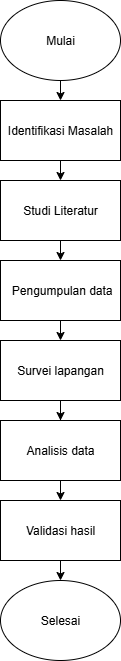

The diagram above was exported from draw.io. Its source (the exported page's mxGraphModel, read from the mxfile embedded in the PNG):
<mxGraphModel dx="1226" dy="661" grid="1" gridSize="10" guides="1" tooltips="1" connect="1" arrows="1" fold="1" page="1" pageScale="1" pageWidth="827" pageHeight="1169" background="#ffffff" math="0" shadow="0" adaptiveColors="none">
  <root>
    <mxCell id="0" />
    <mxCell id="1" parent="0" />
    <mxCell id="o9Z29JAnu1cJ5vhYRZvb-12" style="edgeStyle=orthogonalEdgeStyle;rounded=0;orthogonalLoop=1;jettySize=auto;html=1;exitX=0.5;exitY=1;exitDx=0;exitDy=0;entryX=0.5;entryY=0;entryDx=0;entryDy=0;labelBackgroundColor=none;fontColor=default;shadow=0;" edge="1" parent="1" source="o9Z29JAnu1cJ5vhYRZvb-2" target="o9Z29JAnu1cJ5vhYRZvb-4">
      <mxGeometry relative="1" as="geometry" />
    </mxCell>
    <mxCell id="o9Z29JAnu1cJ5vhYRZvb-2" value="Identifikasi Masalah" style="rounded=0;whiteSpace=wrap;html=1;labelBackgroundColor=none;shadow=0;" vertex="1" parent="1">
      <mxGeometry x="210" y="120" width="120" height="60" as="geometry" />
    </mxCell>
    <mxCell id="o9Z29JAnu1cJ5vhYRZvb-11" style="edgeStyle=orthogonalEdgeStyle;rounded=0;orthogonalLoop=1;jettySize=auto;html=1;exitX=0.5;exitY=1;exitDx=0;exitDy=0;entryX=0.5;entryY=0;entryDx=0;entryDy=0;labelBackgroundColor=none;fontColor=default;shadow=0;" edge="1" parent="1" source="o9Z29JAnu1cJ5vhYRZvb-3" target="o9Z29JAnu1cJ5vhYRZvb-2">
      <mxGeometry relative="1" as="geometry" />
    </mxCell>
    <mxCell id="o9Z29JAnu1cJ5vhYRZvb-3" value="Mulai" style="ellipse;whiteSpace=wrap;html=1;labelBackgroundColor=none;shadow=0;" vertex="1" parent="1">
      <mxGeometry x="210" y="20" width="120" height="80" as="geometry" />
    </mxCell>
    <mxCell id="o9Z29JAnu1cJ5vhYRZvb-13" style="edgeStyle=orthogonalEdgeStyle;rounded=0;orthogonalLoop=1;jettySize=auto;html=1;exitX=0.5;exitY=1;exitDx=0;exitDy=0;entryX=0.5;entryY=0;entryDx=0;entryDy=0;labelBackgroundColor=none;fontColor=default;shadow=0;" edge="1" parent="1" source="o9Z29JAnu1cJ5vhYRZvb-4" target="o9Z29JAnu1cJ5vhYRZvb-5">
      <mxGeometry relative="1" as="geometry" />
    </mxCell>
    <mxCell id="o9Z29JAnu1cJ5vhYRZvb-4" value="Studi Literatur" style="rounded=0;whiteSpace=wrap;html=1;labelBackgroundColor=none;shadow=0;" vertex="1" parent="1">
      <mxGeometry x="210" y="200" width="120" height="60" as="geometry" />
    </mxCell>
    <mxCell id="o9Z29JAnu1cJ5vhYRZvb-14" style="edgeStyle=orthogonalEdgeStyle;rounded=0;orthogonalLoop=1;jettySize=auto;html=1;exitX=0.5;exitY=1;exitDx=0;exitDy=0;entryX=0.5;entryY=0;entryDx=0;entryDy=0;labelBackgroundColor=none;fontColor=default;shadow=0;" edge="1" parent="1" source="o9Z29JAnu1cJ5vhYRZvb-5" target="o9Z29JAnu1cJ5vhYRZvb-6">
      <mxGeometry relative="1" as="geometry" />
    </mxCell>
    <mxCell id="o9Z29JAnu1cJ5vhYRZvb-5" value="&lt;span style=&quot;text-align: left;&quot;&gt;&amp;nbsp;Pengumpulan data&lt;/span&gt;" style="rounded=0;whiteSpace=wrap;html=1;labelBackgroundColor=none;shadow=0;" vertex="1" parent="1">
      <mxGeometry x="210" y="280" width="120" height="60" as="geometry" />
    </mxCell>
    <mxCell id="o9Z29JAnu1cJ5vhYRZvb-15" style="edgeStyle=orthogonalEdgeStyle;rounded=0;orthogonalLoop=1;jettySize=auto;html=1;exitX=0.5;exitY=1;exitDx=0;exitDy=0;labelBackgroundColor=none;fontColor=default;shadow=0;" edge="1" parent="1" source="o9Z29JAnu1cJ5vhYRZvb-6" target="o9Z29JAnu1cJ5vhYRZvb-7">
      <mxGeometry relative="1" as="geometry" />
    </mxCell>
    <mxCell id="o9Z29JAnu1cJ5vhYRZvb-6" value="&lt;span style=&quot;text-align: left;&quot;&gt;Survei lapangan&lt;/span&gt;" style="rounded=0;whiteSpace=wrap;html=1;labelBackgroundColor=none;shadow=0;" vertex="1" parent="1">
      <mxGeometry x="210" y="360" width="120" height="60" as="geometry" />
    </mxCell>
    <mxCell id="o9Z29JAnu1cJ5vhYRZvb-16" style="edgeStyle=orthogonalEdgeStyle;rounded=0;orthogonalLoop=1;jettySize=auto;html=1;exitX=0.5;exitY=1;exitDx=0;exitDy=0;entryX=0.5;entryY=0;entryDx=0;entryDy=0;labelBackgroundColor=none;fontColor=default;shadow=0;" edge="1" parent="1" source="o9Z29JAnu1cJ5vhYRZvb-7" target="o9Z29JAnu1cJ5vhYRZvb-8">
      <mxGeometry relative="1" as="geometry" />
    </mxCell>
    <mxCell id="o9Z29JAnu1cJ5vhYRZvb-7" value="&lt;span style=&quot;text-align: left;&quot;&gt;Analisis data&lt;/span&gt;" style="rounded=0;whiteSpace=wrap;html=1;labelBackgroundColor=none;shadow=0;" vertex="1" parent="1">
      <mxGeometry x="210" y="440" width="120" height="60" as="geometry" />
    </mxCell>
    <mxCell id="o9Z29JAnu1cJ5vhYRZvb-17" style="edgeStyle=orthogonalEdgeStyle;rounded=0;orthogonalLoop=1;jettySize=auto;html=1;exitX=0.5;exitY=1;exitDx=0;exitDy=0;entryX=0.5;entryY=0;entryDx=0;entryDy=0;labelBackgroundColor=none;fontColor=default;shadow=0;" edge="1" parent="1" source="o9Z29JAnu1cJ5vhYRZvb-8" target="o9Z29JAnu1cJ5vhYRZvb-9">
      <mxGeometry relative="1" as="geometry" />
    </mxCell>
    <mxCell id="o9Z29JAnu1cJ5vhYRZvb-8" value="&lt;span style=&quot;text-align: left;&quot;&gt;Validasi hasil&lt;/span&gt;" style="rounded=0;whiteSpace=wrap;html=1;labelBackgroundColor=none;shadow=0;" vertex="1" parent="1">
      <mxGeometry x="210" y="520" width="120" height="60" as="geometry" />
    </mxCell>
    <mxCell id="o9Z29JAnu1cJ5vhYRZvb-9" value="Selesai" style="ellipse;whiteSpace=wrap;html=1;labelBackgroundColor=none;shadow=0;" vertex="1" parent="1">
      <mxGeometry x="210" y="600" width="120" height="80" as="geometry" />
    </mxCell>
  </root>
</mxGraphModel>